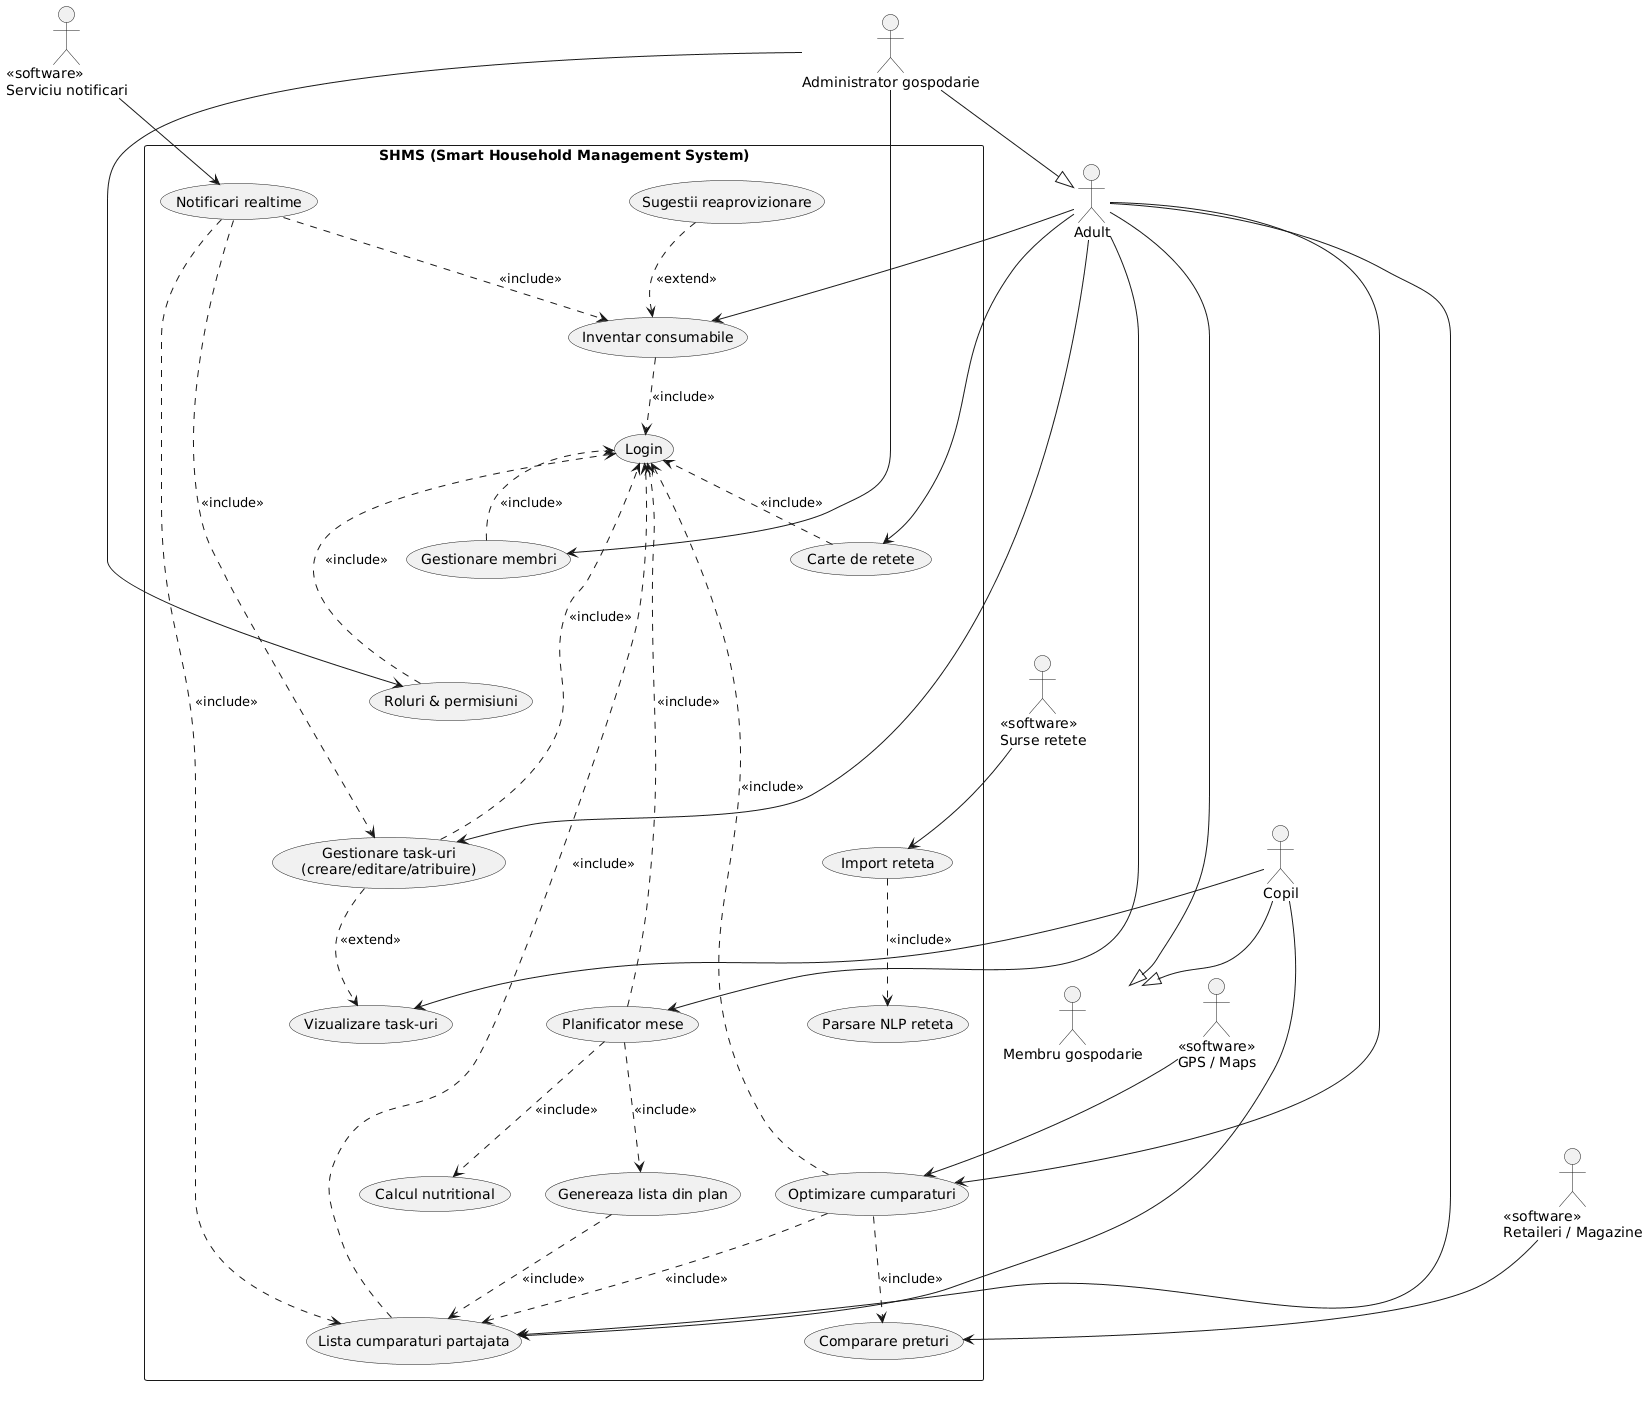

The diagram above was rendered by PlantUML. Its source (embedded in the PNG):
@startuml
top to bottom direction
skinparam packageStyle rectangle
skinparam shadowing false

'================ ACTORI =================

actor "Membru gospodarie" as Membru
actor "Adult" as Adult
actor "Copil" as Copil
actor "Administrator gospodarie" as Admin


Adult --|> Membru
Copil --|> Membru
Admin --|> Adult

actor "<<software>>\nServiciu notificari" as NotifSvc
actor "<<software>>\nGPS / Maps" as Maps
actor "<<software>>\nRetaileri / Magazine" as Retailers
actor "<<software>>\nSurse retete" as RecipeSources

rectangle "SHMS (Smart Household Management System)" {

  '========== ACCES ==========
  usecase "Login" as Login

  '========== MEMBRI ==========
  usecase "Gestionare membri" as UC_Members
  usecase "Roluri & permisiuni" as UC_Roles

  '========== TASK-URI (SEPARATE) ==========
  usecase "Gestionare task-uri\n(creare/editare/atribuire)" as UC_TaskManage
  usecase "Vizualizare task-uri" as UC_TaskView
  usecase "Notificari realtime" as UC_Notify

  '========== LISTE & INVENTAR ==========
  usecase "Lista cumparaturi partajata" as UC_List
  usecase "Inventar consumabile" as UC_Inv
  usecase "Sugestii reaprovizionare" as UC_ReStock

  '========== RETETE ==========
  usecase "Carte de retete" as UC_Recipes
  usecase "Import reteta" as UC_Import
  usecase "Parsare NLP reteta" as UC_NLP

  '========== PLANIFICARE ==========
  usecase "Planificator mese" as UC_MealPlan
  usecase "Calcul nutritional" as UC_Nutri
  usecase "Genereaza lista din plan" as UC_FromPlan

  '========== SHOPPING ==========
  usecase "Optimizare cumparaturi" as UC_Optimize
  usecase "Comparare preturi" as UC_Prices

  '========== LAYOUT ==========
  Login -[hidden]down-> UC_Members
  UC_Members -[hidden]down-> UC_Roles
  UC_Roles -[hidden]down-> UC_TaskManage
  UC_TaskManage -[hidden]down-> UC_TaskView
  UC_TaskView -[hidden]down-> UC_List
  UC_List -[hidden]down-> UC_Inv
  UC_Inv -[hidden]down-> UC_ReStock

  UC_Recipes -[hidden]down-> UC_Import
  UC_Import -[hidden]down-> UC_MealPlan
  UC_MealPlan -[hidden]down-> UC_Optimize

  UC_Members -[hidden]right-> UC_Recipes
  UC_TaskManage -[hidden]right-> UC_Import
  UC_Inv -[hidden]right-> UC_MealPlan
  UC_ReStock -[hidden]right-> UC_Optimize

  '========== RELATII ==========
  UC_Members ..> Login : <<include>>
  UC_Roles ..> Login : <<include>>
  UC_TaskManage ..> Login : <<include>>
  UC_List ..> Login : <<include>>
  UC_Inv ..> Login : <<include>>
  UC_Recipes ..> Login : <<include>>
  UC_MealPlan ..> Login : <<include>>
  UC_Optimize ..> Login : <<include>>

  UC_Notify ..> UC_TaskManage : <<include>>
  UC_Notify ..> UC_List : <<include>>
  UC_Notify ..> UC_Inv : <<include>>

  UC_ReStock .> UC_Inv : <<extend>>

  UC_Import ..> UC_NLP : <<include>>

  UC_MealPlan ..> UC_Nutri : <<include>>
  UC_MealPlan ..> UC_FromPlan : <<include>>
  UC_FromPlan ..> UC_List : <<include>>

  UC_Optimize ..> UC_List : <<include>>
  UC_Optimize ..> UC_Prices : <<include>>
  UC_TaskManage ..> UC_TaskView: <<extend>>
}

'========== ACTOR -> USECASE ==========
Adult --> UC_TaskManage
Adult --> UC_List
Adult --> UC_Inv
Adult --> UC_Recipes
Adult --> UC_MealPlan
Adult --> UC_Optimize

Copil --> UC_TaskView
Copil --> UC_List

Admin --> UC_Members
Admin --> UC_Roles

NotifSvc --> UC_Notify
Maps --> UC_Optimize
Retailers --> UC_Prices
RecipeSources --> UC_Import
@enduml